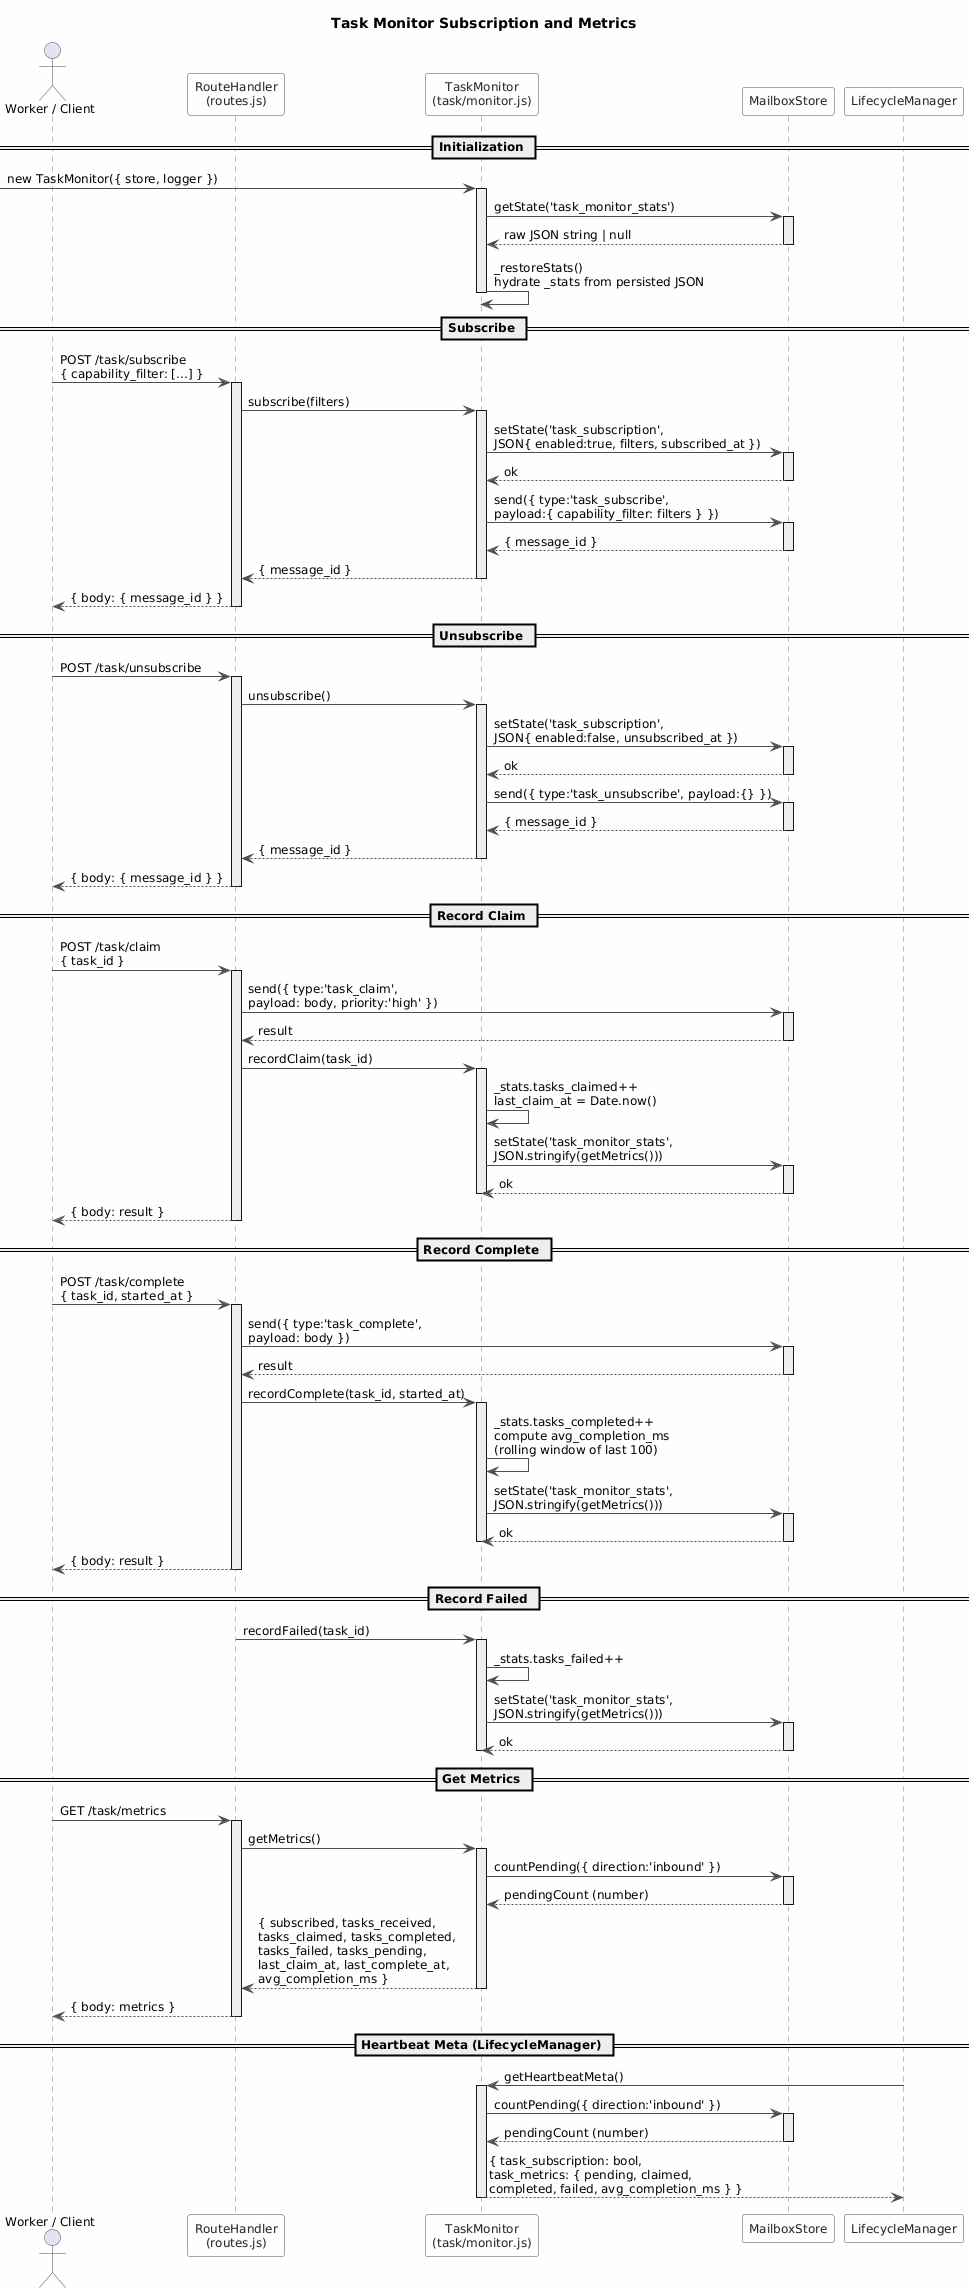

The diagram above was rendered by PlantUML. Its source (embedded in the PNG):
@startuml
skinparam classAttributeIconSize 0
skinparam shadowing false
skinparam defaultFontName "Segoe UI"
skinparam defaultFontSize 12
skinparam backgroundColor #FEFEFE
skinparam class {
    BackgroundColor #F8F9FA
    BorderColor #495057
    ArrowColor #495057
    FontColor #212529
}
skinparam package {
    BackgroundColor #E9ECEF
    BorderColor #6C757D
}
skinparam sequence {
    ArrowColor #495057
    ActorBorderColor #495057
    LifeLineBorderColor #6C757D
    LifeLineBackgroundColor #E9ECEF
    ParticipantBorderColor #495057
    ParticipantBackgroundColor #F8F9FA
    ParticipantFontColor #212529
    BoxBackgroundColor #F1F3F5
    BoxBorderColor #ADB5BD
}

title Task Monitor Subscription and Metrics

actor "Worker / Client" as worker
participant "RouteHandler\n(routes.js)" as routes
participant "TaskMonitor\n(task/monitor.js)" as monitor
participant "MailboxStore" as store
participant "LifecycleManager" as lifecycle

== Initialization ==

[-> monitor : new TaskMonitor({ store, logger })
activate monitor
monitor -> store : getState('task_monitor_stats')
activate store
store --> monitor : raw JSON string | null
deactivate store
monitor -> monitor : _restoreStats()\nhydrate _stats from persisted JSON
deactivate monitor

== Subscribe ==

worker -> routes : POST /task/subscribe\n{ capability_filter: [...] }
activate routes
routes -> monitor : subscribe(filters)
activate monitor
monitor -> store : setState('task_subscription',\nJSON{ enabled:true, filters, subscribed_at })
activate store
store --> monitor : ok
deactivate store
monitor -> store : send({ type:'task_subscribe',\npayload:{ capability_filter: filters } })
activate store
store --> monitor : { message_id }
deactivate store
monitor --> routes : { message_id }
deactivate monitor
routes --> worker : { body: { message_id } }
deactivate routes

== Unsubscribe ==

worker -> routes : POST /task/unsubscribe
activate routes
routes -> monitor : unsubscribe()
activate monitor
monitor -> store : setState('task_subscription',\nJSON{ enabled:false, unsubscribed_at })
activate store
store --> monitor : ok
deactivate store
monitor -> store : send({ type:'task_unsubscribe', payload:{} })
activate store
store --> monitor : { message_id }
deactivate store
monitor --> routes : { message_id }
deactivate monitor
routes --> worker : { body: { message_id } }
deactivate routes

== Record Claim ==

worker -> routes : POST /task/claim\n{ task_id }
activate routes
routes -> store : send({ type:'task_claim',\npayload: body, priority:'high' })
activate store
store --> routes : result
deactivate store
routes -> monitor : recordClaim(task_id)
activate monitor
monitor -> monitor : _stats.tasks_claimed++\nlast_claim_at = Date.now()
monitor -> store : setState('task_monitor_stats',\nJSON.stringify(getMetrics()))
activate store
store --> monitor : ok
deactivate store
deactivate monitor
routes --> worker : { body: result }
deactivate routes

== Record Complete ==

worker -> routes : POST /task/complete\n{ task_id, started_at }
activate routes
routes -> store : send({ type:'task_complete',\npayload: body })
activate store
store --> routes : result
deactivate store
routes -> monitor : recordComplete(task_id, started_at)
activate monitor
monitor -> monitor : _stats.tasks_completed++\ncompute avg_completion_ms\n(rolling window of last 100)
monitor -> store : setState('task_monitor_stats',\nJSON.stringify(getMetrics()))
activate store
store --> monitor : ok
deactivate store
deactivate monitor
routes --> worker : { body: result }
deactivate routes

== Record Failed ==

routes -> monitor : recordFailed(task_id)
activate monitor
monitor -> monitor : _stats.tasks_failed++
monitor -> store : setState('task_monitor_stats',\nJSON.stringify(getMetrics()))
activate store
store --> monitor : ok
deactivate store
deactivate monitor

== Get Metrics ==

worker -> routes : GET /task/metrics
activate routes
routes -> monitor : getMetrics()
activate monitor
monitor -> store : countPending({ direction:'inbound' })
activate store
store --> monitor : pendingCount (number)
deactivate store
monitor --> routes : { subscribed, tasks_received,\ntasks_claimed, tasks_completed,\ntasks_failed, tasks_pending,\nlast_claim_at, last_complete_at,\navg_completion_ms }
deactivate monitor
routes --> worker : { body: metrics }
deactivate routes

== Heartbeat Meta (LifecycleManager) ==

lifecycle -> monitor : getHeartbeatMeta()
activate monitor
monitor -> store : countPending({ direction:'inbound' })
activate store
store --> monitor : pendingCount (number)
deactivate store
monitor --> lifecycle : { task_subscription: bool,\ntask_metrics: { pending, claimed,\ncompleted, failed, avg_completion_ms } }
deactivate monitor
@enduml